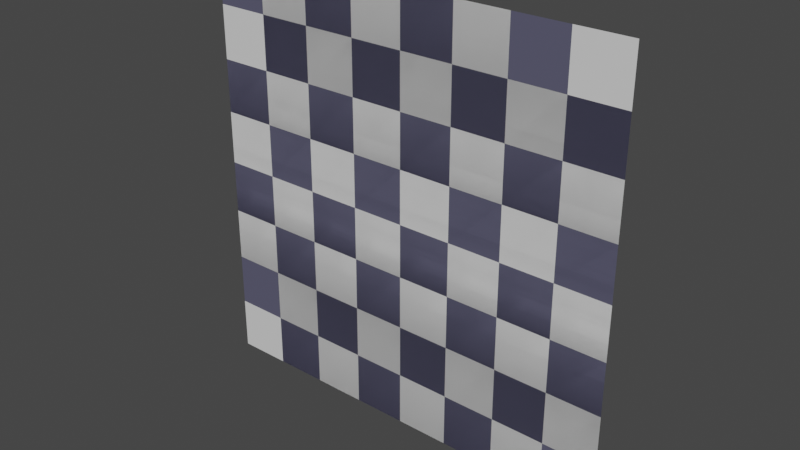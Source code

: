 # Source: bathroom_tiles.blend  (saved by Blender 2.81.16; exported with 4.5.12 LTS)
import bpy
from mathutils import Matrix  # noqa: F401  (used for matrix-valued properties, if any)

bpy.ops.wm.read_factory_settings(use_empty=True)
scene = bpy.context.scene
scene.name = 'Scene'

# ---- collections
col_collection = bpy.data.collections.new('Collection'); scene.collection.children.link(col_collection)

# ---- materials (node trees are filled in below, after node groups)
mat_tile = bpy.data.materials.new('tile')
mat_material_001 = bpy.data.materials.new('Material.001')

# ---- material node trees
mat_tile.use_nodes = True; mat_tile.node_tree.nodes.clear()
_N = mat_tile.node_tree.nodes; _L = mat_tile.node_tree.links
n0 = _N.new('ShaderNodeOutputMaterial'); n0.name = 'Material Output'; n0.location = (300, 300)
n1 = _N.new('ShaderNodeTexChecker'); n1.name = 'Checker Texture'; n1.location = (-355, 164)
n1.inputs[1].default_value = (0.7796, 0.7796, 0.7796, 1.0)
n1.inputs[2].default_value = (0.1019, 0.1004, 0.1592, 1.0)
n1.inputs[3].default_value = 8.0
n2 = _N.new('ShaderNodeBsdfPrincipled'); n2.name = 'Principled BSDF'; n2.location = (-170, 298)
n2.distribution = 'GGX'
n2.subsurface_method = 'BURLEY'
n2.inputs[3].default_value = 1.45
n2.inputs[27].default_value = (0.0, 0.0, 0.0, 1.0)
n2.inputs[28].default_value = 1.0
_L.new(n2.outputs[0], n0.inputs[0])
_L.new(n1.outputs[0], n2.inputs[0])
n0.is_active_output = True
mat_material_001.use_nodes = True; mat_material_001.node_tree.nodes.clear()
_N = mat_material_001.node_tree.nodes; _L = mat_material_001.node_tree.links
n0 = _N.new('ShaderNodeOutputMaterial'); n0.name = 'Material Output.001'; n0.location = (26, 311)
n1 = _N.new('ShaderNodeTexChecker'); n1.name = 'Checker Texture'; n1.location = (-628, 175)
n1.inputs[1].default_value = (0.7796, 0.7796, 0.7796, 1.0)
n1.inputs[2].default_value = (0.1019, 0.1004, 0.1592, 1.0)
n1.inputs[3].default_value = 8.0
n2 = _N.new('ShaderNodeBsdfPrincipled'); n2.name = 'Principled BSDF.001'; n2.location = (-318, 281)
n2.distribution = 'GGX'
n2.subsurface_method = 'BURLEY'
n2.inputs[3].default_value = 1.45
n2.inputs[27].default_value = (0.0, 0.0, 0.0, 1.0)
n2.inputs[28].default_value = 1.0
_L.new(n2.outputs[0], n0.inputs[0])
_L.new(n1.outputs[0], n2.inputs[0])
n0.is_active_output = True

# ---- world
world_world = bpy.data.worlds.new('World'); scene.world = world_world
world_world.use_nodes = True; world_world.node_tree.nodes.clear()
_N = world_world.node_tree.nodes; _L = world_world.node_tree.links
n0 = _N.new('ShaderNodeOutputWorld'); n0.name = 'World Output'; n0.location = (300, 300)
n1 = _N.new('ShaderNodeBackground'); n1.name = 'Background'; n1.location = (10, 300)
n1.inputs[0].default_value = (0.05088, 0.05088, 0.05088, 1.0)
_L.new(n1.outputs[0], n0.inputs[0])
n0.is_active_output = True
world_world.color = (0.05088, 0.05088, 0.05088)
world_world.use_sun_shadow = False
world_world.sun_shadow_jitter_overblur = 0.0

# ---- meshes
me_plane_003 = bpy.data.meshes.new('Plane.003')
me_plane_003.from_pydata([(-1.0, -1.0, 0.0), (1.0, -1.0, 0.0), (-1.0, 1.0, 0.0), (1.0, 1.0, 0.0), (-1.0, 0.0, 0.0), (0.0, -1.0, 0.0), (1.0, 0.0, 0.0), (0.0, 1.0, 0.0), (0.0, 0.0, 0.0), (-1.0, -0.5, 0.0), (0.5, -1.0, 0.0), (1.0, 0.5, 0.0), (-0.5, 1.0, 0.0), (-1.0, 0.5, 0.0), (-0.5, -1.0, 0.0), (1.0, -0.5, 0.0), (0.5, 1.0, 0.0), (0.0, 0.5, 0.0), (0.0, -0.5, 0.0), (-0.5, 0.0, 0.0), (0.5, 0.0, 0.0), (0.5, -0.5, 0.0), (-0.5, -0.5, 0.0), (-0.5, 0.5, 0.0), (0.5, 0.5, 0.0), (-1.0, -0.75, 0.0), (0.75, -1.0, 0.0), (1.0, 0.75, 0.0), (-0.75, 1.0, 0.0), (-1.0, 0.25, 0.0), (-0.25, -1.0, 0.0), (1.0, -0.25, 0.0), (0.25, 1.0, 0.0), (0.0, 0.75, 0.0), (0.0, -0.25, 0.0), (-0.75, 0.0, 0.0), (0.25, 0.0, 0.0), (-1.0, -0.25, 0.0), (0.25, -1.0, 0.0), (1.0, 0.25, 0.0), (-0.25, 1.0, 0.0), (-1.0, 0.75, 0.0), (-0.75, -1.0, 0.0), (1.0, -0.75, 0.0), (0.75, 1.0, 0.0), (0.0, 0.25, 0.0), (0.0, -0.75, 0.0), (-0.25, 0.0, 0.0), (0.75, 0.0, 0.0), (0.5, -0.25, 0.0), (0.5, -0.75, 0.0), (0.25, -0.5, 0.0), (0.75, -0.5, 0.0), (-0.5, -0.25, 0.0), (-0.5, -0.75, 0.0), (-0.75, -0.5, 0.0), (-0.25, -0.5, 0.0), (-0.5, 0.75, 0.0), (-0.5, 0.25, 0.0), (-0.75, 0.5, 0.0), (-0.25, 0.5, 0.0), (0.5, 0.75, 0.0), (0.5, 0.25, 0.0), (0.25, 0.5, 0.0), (0.75, 0.5, 0.0), (0.75, 0.25, 0.0), (0.25, 0.25, 0.0), (0.25, 0.75, 0.0), (-0.25, 0.25, 0.0), (-0.75, 0.25, 0.0), (-0.75, 0.75, 0.0), (-0.25, -0.75, 0.0), (-0.75, -0.75, 0.0), (-0.75, -0.25, 0.0), (0.75, -0.75, 0.0), (0.25, -0.75, 0.0), (0.25, -0.25, 0.0), (0.75, -0.25, 0.0), (-0.25, -0.25, 0.0), (-0.25, 0.75, 0.0), (0.75, 0.75, 0.0)], [], [(80, 27, 3, 44), (79, 33, 7, 40), (78, 34, 8, 47), (77, 31, 6, 48), (76, 49, 20, 36), (75, 50, 21, 51), (74, 43, 15, 52), (73, 53, 19, 35), (72, 54, 22, 55), (71, 46, 18, 56), (70, 57, 12, 28), (69, 58, 23, 59), (68, 45, 17, 60), (67, 61, 16, 32), (66, 62, 24, 63), (65, 39, 11, 64), (62, 65, 64, 24), (20, 48, 65, 62), (48, 6, 39, 65), (45, 66, 63, 17), (8, 36, 66, 45), (36, 20, 62, 66), (33, 67, 32, 7), (17, 63, 67, 33), (63, 24, 61, 67), (58, 68, 60, 23), (19, 47, 68, 58), (47, 8, 45, 68), (29, 69, 59, 13), (4, 35, 69, 29), (35, 19, 58, 69), (41, 70, 28, 2), (13, 59, 70, 41), (59, 23, 57, 70), (54, 71, 56, 22), (14, 30, 71, 54), (30, 5, 46, 71), (25, 72, 55, 9), (0, 42, 72, 25), (42, 14, 54, 72), (37, 73, 35, 4), (9, 55, 73, 37), (55, 22, 53, 73), (50, 74, 52, 21), (10, 26, 74, 50), (26, 1, 43, 74), (46, 75, 51, 18), (5, 38, 75, 46), (38, 10, 50, 75), (34, 76, 36, 8), (18, 51, 76, 34), (51, 21, 49, 76), (49, 77, 48, 20), (21, 52, 77, 49), (52, 15, 31, 77), (53, 78, 47, 19), (22, 56, 78, 53), (56, 18, 34, 78), (57, 79, 40, 12), (23, 60, 79, 57), (60, 17, 33, 79), (61, 80, 44, 16), (24, 64, 80, 61), (64, 11, 27, 80)])
_uv = me_plane_003.uv_layers.new(name='UVMap')
_uv.uv.foreach_set('vector', [0.875, 0.875, 1.0, 0.875, 1.0, 1.0, 0.875, 1.0, 0.375, 0.875, 0.5, 0.875, 0.5, 1.0, 0.375, 1.0, 0.375, 0.375, 0.5, 0.375, 0.5, 0.5, 0.375, 0.5, 0.875, 0.375, 1.0, 0.375, 1.0, 0.5, 0.875, 0.5, 0.625, 0.375, 0.75, 0.375, 0.75, 0.5, 0.625, 0.5, 0.625, 0.125, 0.75, 0.125, 0.75, 0.25, 0.625, 0.25, 0.875, 0.125, 1.0, 0.125, 1.0, 0.25, 0.875, 0.25, 0.125, 0.375, 0.25, 0.375, 0.25, 0.5, 0.125, 0.5, 0.125, 0.125, 0.25, 0.125, 0.25, 0.25, 0.125, 0.25, 0.375, 0.125, 0.5, 0.125, 0.5, 0.25, 0.375, 0.25, 0.125, 0.875, 0.25, 0.875, 0.25, 1.0, 0.125, 1.0, 0.125, 0.625, 0.25, 0.625, 0.25, 0.75, 0.125, 0.75, 0.375, 0.625, 0.5, 0.625, 0.5, 0.75, 0.375, 0.75, 0.625, 0.875, 0.75, 0.875, 0.75, 1.0, 0.625, 1.0, 0.625, 0.625, 0.75, 0.625, 0.75, 0.75, 0.625, 0.75, 0.875, 0.625, 1.0, 0.625, 1.0, 0.75, 0.875, 0.75, 0.75, 0.625, 0.875, 0.625, 0.875, 0.75, 0.75, 0.75, 0.75, 0.5, 0.875, 0.5, 0.875, 0.625, 0.75, 0.625, 0.875, 0.5, 1.0, 0.5, 1.0, 0.625, 0.875, 0.625, 0.5, 0.625, 0.625, 0.625, 0.625, 0.75, 0.5, 0.75, 0.5, 0.5, 0.625, 0.5, 0.625, 0.625, 0.5, 0.625, 0.625, 0.5, 0.75, 0.5, 0.75, 0.625, 0.625, 0.625, 0.5, 0.875, 0.625, 0.875, 0.625, 1.0, 0.5, 1.0, 0.5, 0.75, 0.625, 0.75, 0.625, 0.875, 0.5, 0.875, 0.625, 0.75, 0.75, 0.75, 0.75, 0.875, 0.625, 0.875, 0.25, 0.625, 0.375, 0.625, 0.375, 0.75, 0.25, 0.75, 0.25, 0.5, 0.375, 0.5, 0.375, 0.625, 0.25, 0.625, 0.375, 0.5, 0.5, 0.5, 0.5, 0.625, 0.375, 0.625, 0.0, 0.625, 0.125, 0.625, 0.125, 0.75, 0.0, 0.75, 0.0, 0.5, 0.125, 0.5, 0.125, 0.625, 0.0, 0.625, 0.125, 0.5, 0.25, 0.5, 0.25, 0.625, 0.125, 0.625, 0.0, 0.875, 0.125, 0.875, 0.125, 1.0, 0.0, 1.0, 0.0, 0.75, 0.125, 0.75, 0.125, 0.875, 0.0, 0.875, 0.125, 0.75, 0.25, 0.75, 0.25, 0.875, 0.125, 0.875, 0.25, 0.125, 0.375, 0.125, 0.375, 0.25, 0.25, 0.25, 0.25, 0.0, 0.375, 0.0, 0.375, 0.125, 0.25, 0.125, 0.375, 0.0, 0.5, 0.0, 0.5, 0.125, 0.375, 0.125, 0.0, 0.125, 0.125, 0.125, 0.125, 0.25, 0.0, 0.25, 0.0, 0.0, 0.125, 0.0, 0.125, 0.125, 0.0, 0.125, 0.125, 0.0, 0.25, 0.0, 0.25, 0.125, 0.125, 0.125, 0.0, 0.375, 0.125, 0.375, 0.125, 0.5, 0.0, 0.5, 0.0, 0.25, 0.125, 0.25, 0.125, 0.375, 0.0, 0.375, 0.125, 0.25, 0.25, 0.25, 0.25, 0.375, 0.125, 0.375, 0.75, 0.125, 0.875, 0.125, 0.875, 0.25, 0.75, 0.25, 0.75, 0.0, 0.875, 0.0, 0.875, 0.125, 0.75, 0.125, 0.875, 0.0, 1.0, 0.0, 1.0, 0.125, 0.875, 0.125, 0.5, 0.125, 0.625, 0.125, 0.625, 0.25, 0.5, 0.25, 0.5, 0.0, 0.625, 0.0, 0.625, 0.125, 0.5, 0.125, 0.625, 0.0, 0.75, 0.0, 0.75, 0.125, 0.625, 0.125, 0.5, 0.375, 0.625, 0.375, 0.625, 0.5, 0.5, 0.5, 0.5, 0.25, 0.625, 0.25, 0.625, 0.375, 0.5, 0.375, 0.625, 0.25, 0.75, 0.25, 0.75, 0.375, 0.625, 0.375, 0.75, 0.375, 0.875, 0.375, 0.875, 0.5, 0.75, 0.5, 0.75, 0.25, 0.875, 0.25, 0.875, 0.375, 0.75, 0.375, 0.875, 0.25, 1.0, 0.25, 1.0, 0.375, 0.875, 0.375, 0.25, 0.375, 0.375, 0.375, 0.375, 0.5, 0.25, 0.5, 0.25, 0.25, 0.375, 0.25, 0.375, 0.375, 0.25, 0.375, 0.375, 0.25, 0.5, 0.25, 0.5, 0.375, 0.375, 0.375, 0.25, 0.875, 0.375, 0.875, 0.375, 1.0, 0.25, 1.0, 0.25, 0.75, 0.375, 0.75, 0.375, 0.875, 0.25, 0.875, 0.375, 0.75, 0.5, 0.75, 0.5, 0.875, 0.375, 0.875, 0.75, 0.875, 0.875, 0.875, 0.875, 1.0, 0.75, 1.0, 0.75, 0.75, 0.875, 0.75, 0.875, 0.875, 0.75, 0.875, 0.875, 0.75, 1.0, 0.75, 1.0, 0.875, 0.875, 0.875])
me_plane_003.materials.append(mat_tile)
me_plane_003.use_remesh_fix_poles = True
me_plane_003.use_remesh_preserve_attributes = False
me_plane_003.use_mirror_vertex_groups = False
me_plane_003.update()
me_plane = bpy.data.meshes.new('Plane')
me_plane.from_pydata([(-1.0, 0.0, 0.0), (0.0, -1.0, 0.0), (1.0, 0.0, 0.0), (0.0, 1.0, 0.0), (0.0, 0.0, 0.0), (1.0, 0.5, 0.0), (-0.5, 1.0, 0.0), (-1.0, 0.5, 0.0), (-0.5, -1.0, 0.0), (0.5, 1.0, 0.0), (0.0, 0.5, 0.0), (0.0, -0.5, 0.0), (-0.5, 0.0, 0.0), (0.5, 0.0, 0.0), (0.5, -0.5, 0.0), (-0.5, -0.5, 0.0), (-0.5, 0.5, 0.0), (0.5, 0.5, 0.0), (-1.0, 0.25, 0.0), (-0.25, -1.0, 0.0), (0.25, 1.0, 0.0), (0.0, 0.75, 0.0), (0.0, -0.25, 0.0), (-0.75, 0.0, 0.0), (0.25, 0.0, 0.0), (-1.0, -0.25, 0.0), (0.25, -1.0, 0.0), (1.0, 0.25, 0.0), (-0.25, 1.0, 0.0), (0.0, 0.25, 0.0), (0.0, -0.75, 0.0), (-0.25, 0.0, 0.0), (0.75, 0.0, 0.0), (0.5, -0.25, 0.0), (0.5, -0.75, 0.0), (0.25, -0.5, 0.0), (-0.5, -0.25, 0.0), (-0.5, -0.75, 0.0), (-0.75, -0.5, 0.0), (-0.25, -0.5, 0.0), (-0.5, 0.75, 0.0), (-0.5, 0.25, 0.0), (-0.75, 0.5, 0.0), (-0.25, 0.5, 0.0), (0.5, 0.75, 0.0), (0.5, 0.25, 0.0), (0.25, 0.5, 0.0), (0.75, 0.5, 0.0), (0.75, 0.25, 0.0), (0.25, 0.25, 0.0), (0.25, 0.75, 0.0), (-0.25, 0.25, 0.0), (-0.75, 0.25, 0.0), (-0.75, 0.75, 0.0), (-0.25, -0.75, 0.0), (-0.75, -0.25, 0.0), (0.25, -0.75, 0.0), (0.25, -0.25, 0.0), (0.75, -0.25, 0.0), (-0.25, -0.25, 0.0), (-0.25, 0.75, 0.0), (0.75, 0.75, 0.0)], [], [(60, 21, 3, 28), (59, 22, 4, 31), (57, 33, 13, 24), (56, 34, 14, 35), (55, 36, 12, 23), (54, 30, 11, 39), (52, 41, 16, 42), (51, 29, 10, 43), (50, 44, 9, 20), (49, 45, 17, 46), (48, 27, 5, 47), (45, 48, 47, 17), (13, 32, 48, 45), (32, 2, 27, 48), (29, 49, 46, 10), (4, 24, 49, 29), (24, 13, 45, 49), (10, 46, 50, 21), (46, 17, 44, 50), (41, 51, 43, 16), (12, 31, 51, 41), (31, 4, 29, 51), (18, 52, 42, 7), (0, 23, 52, 18), (23, 12, 41, 52), (42, 16, 40, 53), (37, 54, 39, 15), (8, 19, 54, 37), (19, 1, 30, 54), (25, 55, 23, 0), (38, 15, 36, 55), (30, 56, 35, 11), (1, 26, 56, 30), (22, 57, 24, 4), (11, 35, 57, 22), (35, 14, 33, 57), (33, 58, 32, 13), (36, 59, 31, 12), (15, 39, 59, 36), (39, 11, 22, 59), (40, 60, 28, 6), (16, 43, 60, 40), (43, 10, 21, 60), (17, 47, 61, 44)])
_uv = me_plane.uv_layers.new(name='UVMap')
_uv.uv.foreach_set('vector', [0.1251, 0.375, 0.1251, 0.5, 0.0001, 0.5, 9.998e-05, 0.375, 0.625, 0.375, 0.625, 0.5, 0.5, 0.5, 0.5, 0.375, 0.625, 0.625, 0.625, 0.75, 0.5, 0.75, 0.5, 0.625, 0.8749, 0.625, 0.8749, 0.75, 0.7499, 0.75, 0.75, 0.625, 0.625, 0.1251, 0.625, 0.2501, 0.5, 0.2501, 0.5, 0.1251, 0.8749, 0.375, 0.8749, 0.5, 0.75, 0.5, 0.75, 0.375, 0.375, 0.1251, 0.375, 0.2501, 0.2501, 0.2501, 0.2501, 0.1251, 0.375, 0.375, 0.375, 0.5, 0.2501, 0.5, 0.2501, 0.375, 0.1251, 0.625, 0.1251, 0.75, 9.998e-05, 0.75, 0.0001, 0.625, 0.375, 0.625, 0.375, 0.75, 0.2501, 0.75, 0.2501, 0.625, 0.375, 0.8749, 0.375, 0.9999, 0.2501, 0.9999, 0.2501, 0.8749, 0.375, 0.75, 0.375, 0.8749, 0.2501, 0.8749, 0.2501, 0.75, 0.5, 0.75, 0.5, 0.8749, 0.375, 0.8749, 0.375, 0.75, 0.5, 0.8749, 0.5, 0.9999, 0.375, 0.9999, 0.375, 0.8749, 0.375, 0.5, 0.375, 0.625, 0.2501, 0.625, 0.2501, 0.5, 0.5, 0.5, 0.5, 0.625, 0.375, 0.625, 0.375, 0.5, 0.5, 0.625, 0.5, 0.75, 0.375, 0.75, 0.375, 0.625, 0.2501, 0.5, 0.2501, 0.625, 0.1251, 0.625, 0.1251, 0.5, 0.2501, 0.625, 0.2501, 0.75, 0.1251, 0.75, 0.1251, 0.625, 0.375, 0.2501, 0.375, 0.375, 0.2501, 0.375, 0.2501, 0.2501, 0.5, 0.2501, 0.5, 0.375, 0.375, 0.375, 0.375, 0.2501, 0.5, 0.375, 0.5, 0.5, 0.375, 0.5, 0.375, 0.375, 0.375, 0.0001, 0.375, 0.1251, 0.2501, 0.1251, 0.2501, 9.998e-05, 0.5, 0.0001001, 0.5, 0.1251, 0.375, 0.1251, 0.375, 0.0001, 0.5, 0.1251, 0.5, 0.2501, 0.375, 0.2501, 0.375, 0.1251, 0.2501, 0.1251, 0.2501, 0.2501, 0.1251, 0.25, 0.1251, 0.1251, 0.8749, 0.2501, 0.8749, 0.375, 0.75, 0.375, 0.75, 0.2501, 0.9999, 0.2501, 0.9999, 0.375, 0.8749, 0.375, 0.8749, 0.2501, 0.9999, 0.375, 0.9999, 0.5, 0.8749, 0.5, 0.8749, 0.375, 0.625, 0.0001002, 0.625, 0.1251, 0.5, 0.1251, 0.5, 0.0001001, 0.75, 0.1251, 0.75, 0.2501, 0.625, 0.2501, 0.625, 0.1251, 0.8749, 0.5, 0.8749, 0.625, 0.75, 0.625, 0.75, 0.5, 0.9999, 0.5, 0.9999, 0.625, 0.8749, 0.625, 0.8749, 0.5, 0.625, 0.5, 0.625, 0.625, 0.5, 0.625, 0.5, 0.5, 0.75, 0.5, 0.75, 0.625, 0.625, 0.625, 0.625, 0.5, 0.75, 0.625, 0.7499, 0.75, 0.625, 0.75, 0.625, 0.625, 0.625, 0.75, 0.625, 0.8749, 0.5, 0.8749, 0.5, 0.75, 0.625, 0.2501, 0.625, 0.375, 0.5, 0.375, 0.5, 0.2501, 0.75, 0.2501, 0.75, 0.375, 0.625, 0.375, 0.625, 0.2501, 0.75, 0.375, 0.75, 0.5, 0.625, 0.5, 0.625, 0.375, 0.1251, 0.25, 0.1251, 0.375, 9.998e-05, 0.375, 0.0001001, 0.25, 0.2501, 0.2501, 0.2501, 0.375, 0.1251, 0.375, 0.1251, 0.25, 0.2501, 0.375, 0.2501, 0.5, 0.1251, 0.5, 0.1251, 0.375, 0.2501, 0.75, 0.2501, 0.8749, 0.1251, 0.8749, 0.1251, 0.75])
me_plane.materials.append(mat_tile)
me_plane.materials.append(mat_material_001)
me_plane.use_remesh_fix_poles = True
me_plane.use_remesh_preserve_attributes = False
me_plane.use_mirror_vertex_groups = False
me_plane.update()
me_plane_005 = bpy.data.meshes.new('Plane.005')
me_plane_005.from_pydata([(-1.0, 0.0, 0.0), (0.0, -1.0, 0.0), (1.0, 0.0, 0.0), (0.0, 1.0, 0.0), (0.0, 0.0, 0.0), (-1.0, -0.5, 0.0), (-0.5, 1.0, 0.0), (-1.0, 0.5, 0.0), (-0.5, -1.0, 0.0), (0.0, 0.5, 0.0), (0.0, -0.5, 0.0), (-0.5, 0.0, 0.0), (0.5, 0.0, 0.0), (0.5, -0.5, 0.0), (-0.5, -0.5, 0.0), (-0.5, 0.5, 0.0), (0.5, 0.5, 0.0), (-0.75, 1.0, 0.0), (-1.0, 0.25, 0.0), (-0.25, -1.0, 0.0), (1.0, -0.25, 0.0), (0.0, 0.75, 0.0), (0.0, -0.25, 0.0), (-0.75, 0.0, 0.0), (0.25, 0.0, 0.0), (-1.0, -0.25, 0.0), (-0.25, 1.0, 0.0), (-0.75, -1.0, 0.0), (0.0, 0.25, 0.0), (0.0, -0.75, 0.0), (-0.25, 0.0, 0.0), (0.75, 0.0, 0.0), (0.5, -0.25, 0.0), (0.25, -0.5, 0.0), (-0.5, -0.25, 0.0), (-0.5, -0.75, 0.0), (-0.75, -0.5, 0.0), (-0.25, -0.5, 0.0), (-0.5, 0.75, 0.0), (-0.5, 0.25, 0.0), (-0.75, 0.5, 0.0), (-0.25, 0.5, 0.0), (0.5, 0.25, 0.0), (0.25, 0.5, 0.0), (0.75, 0.25, 0.0), (0.25, 0.25, 0.0), (0.25, 0.75, 0.0), (-0.25, 0.25, 0.0), (-0.75, 0.25, 0.0), (-0.75, 0.75, 0.0), (-0.25, -0.75, 0.0), (-0.75, -0.75, 0.0), (-0.75, -0.25, 0.0), (0.25, -0.75, 0.0), (0.25, -0.25, 0.0), (0.75, -0.25, 0.0), (-0.25, -0.25, 0.0), (-0.25, 0.75, 0.0)], [], [(57, 21, 3, 26), (56, 22, 4, 30), (55, 20, 2, 31), (54, 32, 12, 24), (52, 34, 11, 23), (51, 35, 14, 36), (50, 29, 10, 37), (49, 38, 6, 17), (48, 39, 15, 40), (47, 28, 9, 41), (45, 42, 16, 43), (12, 31, 44, 42), (28, 45, 43, 9), (4, 24, 45, 28), (24, 12, 42, 45), (9, 43, 46, 21), (39, 47, 41, 15), (11, 30, 47, 39), (30, 4, 28, 47), (18, 48, 40, 7), (0, 23, 48, 18), (23, 11, 39, 48), (40, 15, 38, 49), (35, 50, 37, 14), (8, 19, 50, 35), (19, 1, 29, 50), (27, 8, 35, 51), (25, 52, 23, 0), (5, 36, 52, 25), (36, 14, 34, 52), (29, 53, 33, 10), (22, 54, 24, 4), (10, 33, 54, 22), (33, 13, 32, 54), (32, 55, 31, 12), (34, 56, 30, 11), (14, 37, 56, 34), (37, 10, 22, 56), (38, 57, 26, 6), (15, 41, 57, 38), (41, 9, 21, 57)])
_uv = me_plane_005.uv_layers.new(name='UVMap')
_uv.uv.foreach_set('vector', [0.1251, 0.375, 0.1251, 0.5, 0.0001, 0.5, 9.998e-05, 0.375, 0.625, 0.375, 0.625, 0.5, 0.5, 0.5, 0.5, 0.375, 0.625, 0.8749, 0.625, 0.9999, 0.5, 0.9999, 0.5, 0.8749, 0.625, 0.625, 0.625, 0.75, 0.5, 0.75, 0.5, 0.625, 0.625, 0.1251, 0.625, 0.2501, 0.5, 0.2501, 0.5, 0.1251, 0.8749, 0.1251, 0.8749, 0.2501, 0.75, 0.2501, 0.75, 0.1251, 0.8749, 0.375, 0.8749, 0.5, 0.75, 0.5, 0.75, 0.375, 0.1251, 0.1251, 0.1251, 0.25, 0.0001, 0.25, 0.0001, 0.1251, 0.375, 0.1251, 0.375, 0.2501, 0.2501, 0.2501, 0.2501, 0.1251, 0.375, 0.375, 0.375, 0.5, 0.2501, 0.5, 0.2501, 0.375, 0.375, 0.625, 0.375, 0.75, 0.2501, 0.7499, 0.25, 0.625, 0.5, 0.75, 0.5, 0.8749, 0.375, 0.8749, 0.375, 0.75, 0.375, 0.5, 0.375, 0.625, 0.25, 0.625, 0.2501, 0.5, 0.5, 0.5, 0.5, 0.625, 0.375, 0.625, 0.375, 0.5, 0.5, 0.625, 0.5, 0.75, 0.375, 0.75, 0.375, 0.625, 0.2501, 0.5, 0.25, 0.625, 0.1251, 0.625, 0.1251, 0.5, 0.375, 0.2501, 0.375, 0.375, 0.2501, 0.375, 0.2501, 0.2501, 0.5, 0.2501, 0.5, 0.375, 0.375, 0.375, 0.375, 0.2501, 0.5, 0.375, 0.5, 0.5, 0.375, 0.5, 0.375, 0.375, 0.375, 0.0001, 0.375, 0.1251, 0.2501, 0.1251, 0.2501, 9.998e-05, 0.5, 0.0001, 0.5, 0.1251, 0.375, 0.1251, 0.375, 0.0001, 0.5, 0.1251, 0.5, 0.2501, 0.375, 0.2501, 0.375, 0.1251, 0.2501, 0.1251, 0.2501, 0.2501, 0.1251, 0.25, 0.1251, 0.1251, 0.8749, 0.2501, 0.8749, 0.375, 0.75, 0.375, 0.75, 0.2501, 0.9999, 0.2501, 0.9999, 0.375, 0.8749, 0.375, 0.8749, 0.2501, 0.9999, 0.375, 0.9999, 0.5, 0.8749, 0.5, 0.8749, 0.375, 0.9999, 0.1251, 0.9999, 0.2501, 0.8749, 0.2501, 0.8749, 0.1251, 0.625, 0.0001001, 0.625, 0.1251, 0.5, 0.1251, 0.5, 0.0001, 0.75, 0.0001001, 0.75, 0.1251, 0.625, 0.1251, 0.625, 0.0001001, 0.75, 0.1251, 0.75, 0.2501, 0.625, 0.2501, 0.625, 0.1251, 0.8749, 0.5, 0.8749, 0.625, 0.7499, 0.625, 0.75, 0.5, 0.625, 0.5, 0.625, 0.625, 0.5, 0.625, 0.5, 0.5, 0.75, 0.5, 0.7499, 0.625, 0.625, 0.625, 0.625, 0.5, 0.7499, 0.625, 0.7499, 0.75, 0.625, 0.75, 0.625, 0.625, 0.625, 0.75, 0.625, 0.8749, 0.5, 0.8749, 0.5, 0.75, 0.625, 0.2501, 0.625, 0.375, 0.5, 0.375, 0.5, 0.2501, 0.75, 0.2501, 0.75, 0.375, 0.625, 0.375, 0.625, 0.2501, 0.75, 0.375, 0.75, 0.5, 0.625, 0.5, 0.625, 0.375, 0.1251, 0.25, 0.1251, 0.375, 9.998e-05, 0.375, 0.0001, 0.25, 0.2501, 0.2501, 0.2501, 0.375, 0.1251, 0.375, 0.1251, 0.25, 0.2501, 0.375, 0.2501, 0.5, 0.1251, 0.5, 0.1251, 0.375])
me_plane_005.materials.append(mat_material_001)
me_plane_005.use_remesh_fix_poles = True
me_plane_005.use_remesh_preserve_attributes = False
me_plane_005.use_mirror_vertex_groups = False
me_plane_005.update()
me_plane_004 = bpy.data.meshes.new('Plane.004')
me_plane_004.from_pydata([(-1.0, 0.0, 0.0), (0.0, -1.0, 0.0), (1.0, 0.0, 0.0), (0.0, 1.0, 0.0), (0.0, 0.0, 0.0), (-1.0, -0.5, 0.0), (0.5, -1.0, 0.0), (1.0, 0.5, 0.0), (-0.5, -1.0, 0.0), (1.0, -0.5, 0.0), (0.0, 0.5, 0.0), (0.0, -0.5, 0.0), (-0.5, 0.0, 0.0), (0.5, 0.0, 0.0), (0.5, -0.5, 0.0), (-0.5, -0.5, 0.0), (-0.5, 0.5, 0.0), (0.5, 0.5, 0.0), (0.75, -1.0, 0.0), (1.0, 0.75, 0.0), (-1.0, 0.25, 0.0), (-0.25, -1.0, 0.0), (1.0, -0.25, 0.0), (0.25, 1.0, 0.0), (0.0, 0.75, 0.0), (0.0, -0.25, 0.0), (-0.75, 0.0, 0.0), (0.25, 0.0, 0.0), (-1.0, -0.25, 0.0), (0.25, -1.0, 0.0), (1.0, 0.25, 0.0), (-0.25, 1.0, 0.0), (1.0, -0.75, 0.0), (0.0, 0.25, 0.0), (0.0, -0.75, 0.0), (-0.25, 0.0, 0.0), (0.75, 0.0, 0.0), (0.5, -0.25, 0.0), (0.5, -0.75, 0.0), (0.25, -0.5, 0.0), (0.75, -0.5, 0.0), (-0.5, -0.25, 0.0), (-0.5, -0.75, 0.0), (-0.75, -0.5, 0.0), (-0.25, -0.5, 0.0), (-0.5, 0.75, 0.0), (-0.5, 0.25, 0.0), (-0.75, 0.5, 0.0), (-0.25, 0.5, 0.0), (0.5, 0.75, 0.0), (0.5, 0.25, 0.0), (0.25, 0.5, 0.0), (0.75, 0.5, 0.0), (0.75, 0.25, 0.0), (0.25, 0.25, 0.0), (0.25, 0.75, 0.0), (-0.25, 0.25, 0.0), (-0.75, 0.25, 0.0), (-0.25, -0.75, 0.0), (-0.75, -0.75, 0.0), (-0.75, -0.25, 0.0), (0.75, -0.75, 0.0), (0.25, -0.75, 0.0), (0.25, -0.25, 0.0), (0.75, -0.25, 0.0), (-0.25, -0.25, 0.0), (-0.25, 0.75, 0.0), (0.75, 0.75, 0.0)], [], [(66, 24, 3, 31), (65, 25, 4, 35), (61, 32, 9, 40), (60, 41, 12, 26), (59, 42, 15, 43), (58, 34, 11, 44), (57, 46, 16, 47), (56, 33, 10, 48), (54, 50, 17, 51), (53, 30, 7, 52), (50, 53, 52, 17), (13, 36, 53, 50), (36, 2, 30, 53), (33, 54, 51, 10), (4, 27, 54, 33), (27, 13, 50, 54), (24, 55, 23, 3), (10, 51, 55, 24), (51, 17, 49, 55), (46, 56, 48, 16), (12, 35, 56, 46), (35, 4, 33, 56), (0, 26, 57, 20), (26, 12, 46, 57), (42, 58, 44, 15), (8, 21, 58, 42), (21, 1, 34, 58), (28, 60, 26, 0), (5, 43, 60, 28), (43, 15, 41, 60), (38, 61, 40, 14), (6, 18, 61, 38), (29, 6, 38, 62), (25, 63, 27, 4), (11, 39, 63, 25), (14, 40, 64, 37), (40, 9, 22, 64), (41, 65, 35, 12), (15, 44, 65, 41), (44, 11, 25, 65), (16, 48, 66, 45), (48, 10, 24, 66), (17, 52, 67, 49), (52, 7, 19, 67)])
_uv = me_plane_004.uv_layers.new(name='UVMap')
_uv.uv.foreach_set('vector', [0.3775, 0.07559, 0.302, 0.1511, 0.2266, 0.07559, 0.302, 0.0001137, 0.6794, 0.3775, 0.6039, 0.453, 0.5285, 0.3775, 0.6039, 0.302, 0.1069, 0.8931, 0.0001137, 0.8931, 0.0001137, 0.7864, 0.1069, 0.7864, 0.8304, 0.2266, 0.7549, 0.302, 0.6794, 0.2266, 0.7549, 0.1511, 0.9813, 0.3775, 0.9059, 0.453, 0.8304, 0.3775, 0.9059, 0.302, 0.8304, 0.5285, 0.7549, 0.6039, 0.6794, 0.5285, 0.7549, 0.453, 0.6794, 0.07559, 0.6039, 0.1511, 0.5285, 0.07559, 0.6039, 0.0001137, 0.5285, 0.2266, 0.453, 0.302, 0.3775, 0.2266, 0.453, 0.1511, 0.3775, 0.3775, 0.302, 0.453, 0.2266, 0.3775, 0.302, 0.302, 0.2266, 0.5285, 0.1511, 0.6039, 0.07559, 0.5285, 0.1511, 0.453, 0.302, 0.453, 0.2266, 0.5285, 0.1511, 0.453, 0.2266, 0.3775, 0.3775, 0.5285, 0.302, 0.6039, 0.2266, 0.5285, 0.302, 0.453, 0.302, 0.6039, 0.2266, 0.6794, 0.1511, 0.6039, 0.2266, 0.5285, 0.453, 0.302, 0.3775, 0.3775, 0.302, 0.302, 0.3775, 0.2266, 0.5285, 0.3775, 0.453, 0.453, 0.3775, 0.3775, 0.453, 0.302, 0.453, 0.453, 0.3775, 0.5285, 0.302, 0.453, 0.3775, 0.3775, 0.302, 0.1511, 0.2266, 0.2266, 0.1511, 0.1511, 0.2266, 0.07559, 0.3775, 0.2266, 0.302, 0.302, 0.2266, 0.2266, 0.302, 0.1511, 0.302, 0.302, 0.2266, 0.3775, 0.1511, 0.302, 0.2266, 0.2266, 0.6039, 0.1511, 0.5285, 0.2266, 0.453, 0.1511, 0.5285, 0.07559, 0.6794, 0.2266, 0.6039, 0.302, 0.5285, 0.2266, 0.6039, 0.1511, 0.6039, 0.302, 0.5285, 0.3775, 0.453, 0.302, 0.5285, 0.2266, 0.8304, 0.07559, 0.7549, 0.1511, 0.6794, 0.07559, 0.7549, 0.0001137, 0.7549, 0.1511, 0.6794, 0.2266, 0.6039, 0.1511, 0.6794, 0.07559, 0.9059, 0.453, 0.8304, 0.5285, 0.7549, 0.453, 0.8304, 0.3775, 0.9813, 0.5285, 0.9059, 0.6039, 0.8304, 0.5285, 0.9059, 0.453, 0.9059, 0.6039, 0.8304, 0.6794, 0.7549, 0.6039, 0.8304, 0.5285, 0.9059, 0.1511, 0.8304, 0.2266, 0.7549, 0.1511, 0.8304, 0.07559, 0.9813, 0.2266, 0.9059, 0.302, 0.8304, 0.2266, 0.9059, 0.1511, 0.9059, 0.302, 0.8304, 0.3775, 0.7549, 0.302, 0.8304, 0.2266, 0.2136, 0.8931, 0.1069, 0.8931, 0.1069, 0.7864, 0.2136, 0.7864, 0.2136, 0.9999, 0.1069, 0.9999, 0.1069, 0.8931, 0.2136, 0.8931, 0.3203, 0.9999, 0.2136, 0.9999, 0.2136, 0.8931, 0.3203, 0.8931, 0.6039, 0.453, 0.5285, 0.5285, 0.453, 0.453, 0.5285, 0.3775, 0.6794, 0.5285, 0.6039, 0.6039, 0.5285, 0.5285, 0.6039, 0.453, 0.2136, 0.7864, 0.1069, 0.7864, 0.1069, 0.6797, 0.2136, 0.6797, 0.1069, 0.7864, 0.0001137, 0.7864, 0.0001137, 0.6797, 0.1069, 0.6797, 0.7549, 0.302, 0.6794, 0.3775, 0.6039, 0.302, 0.6794, 0.2266, 0.8304, 0.3775, 0.7549, 0.453, 0.6794, 0.3775, 0.7549, 0.302, 0.7549, 0.453, 0.6794, 0.5285, 0.6039, 0.453, 0.6794, 0.3775, 0.5285, 0.07559, 0.453, 0.1511, 0.3775, 0.07559, 0.453, 0.0001137, 0.453, 0.1511, 0.3775, 0.2266, 0.302, 0.1511, 0.3775, 0.07559, 0.2266, 0.3775, 0.1511, 0.453, 0.07559, 0.3775, 0.1511, 0.302, 0.1511, 0.453, 0.07559, 0.5285, 0.0001137, 0.453, 0.07559, 0.3775])
me_plane_004.materials.append(mat_tile)
me_plane_004.use_remesh_fix_poles = True
me_plane_004.use_remesh_preserve_attributes = False
me_plane_004.use_mirror_vertex_groups = False
me_plane_004.update()

# ---- objects
ob_base = bpy.data.objects.new('base', me_plane_003)
ob_tile1 = bpy.data.objects.new('tile1', me_plane)
ob_tile2 = bpy.data.objects.new('tile2', me_plane_005)
ob_tile3 = bpy.data.objects.new('tile3', me_plane_004)

# ---- transforms, parenting, visibility, modifiers, constraints
ob_base.location = (0.0, 0.0, 0.0)
ob_base.rotation_euler = (1.571, -0.0, 0.0)
ob_base.scale = (1.757, 1.757, 1.757)
ob_base.lineart.crease_threshold = 0.0
ob_tile1.location = (0.0, 0.0, 0.0)
ob_tile1.rotation_euler = (1.571, -0.0, 0.0)
ob_tile1.scale = (1.757, 1.757, 1.757)
ob_tile1.lineart.crease_threshold = 0.0
ob_tile2.location = (0.0, 0.0, 0.0)
ob_tile2.rotation_euler = (1.571, -0.0, 0.0)
ob_tile2.scale = (1.757, 1.757, 1.757)
ob_tile2.lineart.crease_threshold = 0.0
ob_tile3.location = (0.0, 0.0, 0.0)
ob_tile3.rotation_euler = (1.571, -0.0, 0.0)
ob_tile3.scale = (1.757, 1.757, 1.757)
ob_tile3.lineart.crease_threshold = 0.0

# ---- collection membership
col_collection.objects.link(ob_base)
col_collection.objects.link(ob_tile1)
col_collection.objects.link(ob_tile2)
col_collection.objects.link(ob_tile3)

# ---- scene / render settings (as saved in the file)
scene.frame_start = 1; scene.frame_end = 250; scene.frame_set(1)
scene.render.engine = 'CYCLES'
scene.cycles.use_denoising = False
scene.cycles.samples = 128
scene.cycles.sampling_pattern = 'TABULATED_SOBOL'
scene.cycles.use_adaptive_sampling = False
scene.cycles.use_light_tree = False
scene.view_settings.view_transform = 'Filmic'
bpy.context.view_layer.update()

# ---- added for rendering (the .blend has no active camera and no usable light): camera, sun
cam_auto = bpy.data.cameras.new('AutoCamera')
cam_auto.lens = 50.0
cam_auto.sensor_width = 36.0
cam_auto.clip_end = 1000.0
ob_auto_camera = bpy.data.objects.new('AutoCamera', cam_auto)
scene.collection.objects.link(ob_auto_camera)
ob_auto_camera.location = (4.59784, -5.51741, 3.67827)
ob_auto_camera.rotation_euler = (1.09748, -7.21219e-08, 0.694738)
scene.camera = ob_auto_camera
light_auto_sun = bpy.data.lights.new('AutoSun', 'SUN')
light_auto_sun.energy = 3.0
light_auto_sun.angle = 0.0523599
ob_auto_sun = bpy.data.objects.new('AutoSun', light_auto_sun)
scene.collection.objects.link(ob_auto_sun)
ob_auto_sun.rotation_euler = (0.872665, 0.174533, 0.523599)
bpy.context.view_layer.update()
